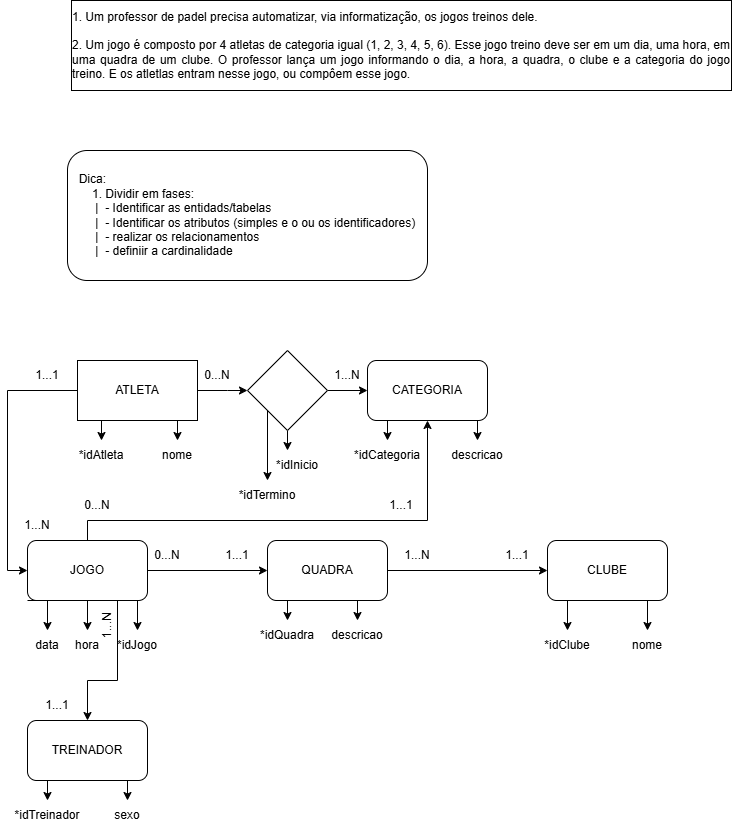

The diagram above was exported from draw.io. Its source (the exported page's mxGraphModel, read from the mxfile embedded in the PNG):
<mxGraphModel dx="1426" dy="777" grid="1" gridSize="10" guides="1" tooltips="1" connect="1" arrows="1" fold="1" page="1" pageScale="1" pageWidth="827" pageHeight="1169" background="light-dark(#FFFFFF,#FFFFFF)" math="0" shadow="0">
  <root>
    <mxCell id="0" />
    <mxCell id="1" parent="0" />
    <mxCell id="MmsGqZsJVZQXHETTWTom-2" parent="1" style="rounded=0;whiteSpace=wrap;html=1;fillColor=light-dark(#FFFFFF,#FFFBFE);" value="&lt;div style=&quot;text-align: justify;&quot;&gt;&lt;div&gt;&lt;font style=&quot;color: light-dark(rgb(0, 0, 0), rgb(0, 0, 0));&quot;&gt;1. Um professor de padel precisa automatizar, via informatização, os jogos treinos dele.&lt;/font&gt;&lt;/div&gt;&lt;div&gt;&lt;font style=&quot;color: light-dark(rgb(0, 0, 0), rgb(0, 0, 0));&quot;&gt;&lt;br&gt;&lt;/font&gt;&lt;/div&gt;&lt;div&gt;&lt;font style=&quot;color: light-dark(rgb(0, 0, 0), rgb(0, 0, 0));&quot;&gt;2. Um jogo é composto por 4 atletas de categoria igual (1, 2, 3, 4, 5, 6). Esse jogo treino deve ser em um dia, uma hora, em uma quadra de um clube. O professor lança um jogo informando o dia, a hora, a quadra, o clube e a categoria do jogo treino. E os atletlas entram nesse jogo, ou compôem esse jogo.&lt;/font&gt;&lt;/div&gt;&lt;/div&gt;" vertex="1">
      <mxGeometry height="90" width="660" x="84" y="70" as="geometry" />
    </mxCell>
    <mxCell id="MmsGqZsJVZQXHETTWTom-4" parent="1" style="rounded=1;whiteSpace=wrap;html=1;fillColor=light-dark(#FFFFFF,#FFFFFF);" value="&lt;div style=&quot;text-align: justify;&quot;&gt;&lt;span style=&quot;background-color: transparent;&quot;&gt;&lt;font style=&quot;color: light-dark(rgb(0, 0, 0), rgb(0, 0, 0));&quot;&gt;Dica:&amp;nbsp;&lt;/font&gt;&lt;/span&gt;&lt;/div&gt;&lt;div style=&quot;text-align: justify;&quot;&gt;&lt;font style=&quot;color: light-dark(rgb(0, 0, 0), rgb(0, 0, 0));&quot;&gt;&amp;nbsp; &amp;nbsp; 1. Dividir em fases:&lt;/font&gt;&lt;/div&gt;&lt;div style=&quot;text-align: justify;&quot;&gt;&lt;font style=&quot;color: light-dark(rgb(0, 0, 0), rgb(0, 0, 0));&quot;&gt;&amp;nbsp; &amp;nbsp; &amp;nbsp;|&amp;nbsp; - Identificar as entidads/tabelas&lt;/font&gt;&lt;/div&gt;&lt;div style=&quot;text-align: justify;&quot;&gt;&lt;font style=&quot;color: light-dark(rgb(0, 0, 0), rgb(0, 0, 0));&quot;&gt;&amp;nbsp; &amp;nbsp; &amp;nbsp;|&amp;nbsp; - Identificar os atributos (simples e o ou os identificadores)&lt;/font&gt;&lt;/div&gt;&lt;div style=&quot;text-align: justify;&quot;&gt;&lt;font style=&quot;color: light-dark(rgb(0, 0, 0), rgb(0, 0, 0));&quot;&gt;&amp;nbsp; &amp;nbsp; &amp;nbsp;|&amp;nbsp; - realizar os relacionamentos&lt;/font&gt;&lt;/div&gt;&lt;div style=&quot;text-align: justify;&quot;&gt;&lt;font style=&quot;color: light-dark(rgb(0, 0, 0), rgb(0, 0, 0));&quot;&gt;&amp;nbsp; &amp;nbsp; &amp;nbsp;|&amp;nbsp; - definiir a cardinalidade&lt;/font&gt;&lt;/div&gt;" vertex="1">
      <mxGeometry height="130" width="360" x="80" y="220" as="geometry" />
    </mxCell>
    <mxCell id="WXeeydZ3wrQSdPj39co7-20" edge="1" parent="1" source="WXeeydZ3wrQSdPj39co7-12" style="edgeStyle=orthogonalEdgeStyle;rounded=0;orthogonalLoop=1;jettySize=auto;html=1;exitX=0.75;exitY=1;exitDx=0;exitDy=0;entryX=0.5;entryY=0;entryDx=0;entryDy=0;strokeColor=light-dark(#000000,#000000);" target="WXeeydZ3wrQSdPj39co7-19">
      <mxGeometry relative="1" as="geometry" />
    </mxCell>
    <mxCell id="WXeeydZ3wrQSdPj39co7-21" edge="1" parent="1" source="WXeeydZ3wrQSdPj39co7-12" style="edgeStyle=orthogonalEdgeStyle;rounded=0;orthogonalLoop=1;jettySize=auto;html=1;exitX=0.25;exitY=1;exitDx=0;exitDy=0;entryX=0.5;entryY=0;entryDx=0;entryDy=0;strokeColor=light-dark(#000000,#000000);" target="WXeeydZ3wrQSdPj39co7-18">
      <mxGeometry relative="1" as="geometry" />
    </mxCell>
    <mxCell id="WXeeydZ3wrQSdPj39co7-28" edge="1" parent="1" source="WXeeydZ3wrQSdPj39co7-12" style="edgeStyle=orthogonalEdgeStyle;rounded=0;orthogonalLoop=1;jettySize=auto;html=1;exitX=1;exitY=0.5;exitDx=0;exitDy=0;entryX=0;entryY=1;entryDx=0;entryDy=0;strokeColor=light-dark(#000000,#000000);" target="WXeeydZ3wrQSdPj39co7-25">
      <mxGeometry relative="1" as="geometry" />
    </mxCell>
    <mxCell id="WXeeydZ3wrQSdPj39co7-31" edge="1" parent="1" source="WXeeydZ3wrQSdPj39co7-12" style="edgeStyle=orthogonalEdgeStyle;rounded=0;orthogonalLoop=1;jettySize=auto;html=1;strokeColor=light-dark(#000000,#000000);" target="WXeeydZ3wrQSdPj39co7-26" value="">
      <mxGeometry relative="1" as="geometry">
        <Array as="points">
          <mxPoint x="240" y="460" />
          <mxPoint x="240" y="460" />
        </Array>
      </mxGeometry>
    </mxCell>
    <mxCell id="WXeeydZ3wrQSdPj39co7-67" edge="1" parent="1" source="WXeeydZ3wrQSdPj39co7-12" style="edgeStyle=orthogonalEdgeStyle;rounded=0;orthogonalLoop=1;jettySize=auto;html=1;exitX=0;exitY=0.5;exitDx=0;exitDy=0;entryX=0;entryY=0.5;entryDx=0;entryDy=0;" target="WXeeydZ3wrQSdPj39co7-40">
      <mxGeometry relative="1" as="geometry" />
    </mxCell>
    <mxCell id="WXeeydZ3wrQSdPj39co7-12" parent="1" style="whiteSpace=wrap;html=1;strokeColor=light-dark(#000000,#000000);fillColor=light-dark(#FFFFFF,#FFFFFF);" value="&lt;font style=&quot;color: light-dark(rgb(0, 0, 0), rgb(0, 0, 0));&quot;&gt;ATLETA&lt;/font&gt;" vertex="1">
      <mxGeometry height="60" width="120" x="90" y="430" as="geometry" />
    </mxCell>
    <mxCell id="WXeeydZ3wrQSdPj39co7-16" edge="1" parent="1" source="WXeeydZ3wrQSdPj39co7-13" style="edgeStyle=orthogonalEdgeStyle;rounded=0;orthogonalLoop=1;jettySize=auto;html=1;exitX=0.75;exitY=1;exitDx=0;exitDy=0;entryX=0.5;entryY=0;entryDx=0;entryDy=0;strokeColor=light-dark(#000000,#000000);" target="WXeeydZ3wrQSdPj39co7-15">
      <mxGeometry relative="1" as="geometry" />
    </mxCell>
    <mxCell id="WXeeydZ3wrQSdPj39co7-17" edge="1" parent="1" source="WXeeydZ3wrQSdPj39co7-13" style="edgeStyle=orthogonalEdgeStyle;rounded=0;orthogonalLoop=1;jettySize=auto;html=1;exitX=0.25;exitY=1;exitDx=0;exitDy=0;entryX=0.5;entryY=0;entryDx=0;entryDy=0;strokeColor=light-dark(#000000,#000000);" target="WXeeydZ3wrQSdPj39co7-14">
      <mxGeometry relative="1" as="geometry" />
    </mxCell>
    <mxCell id="WXeeydZ3wrQSdPj39co7-13" parent="1" style="rounded=1;whiteSpace=wrap;html=1;strokeColor=light-dark(#000000,#FFFFFF);fillColor=light-dark(#FFFFFF,#FFFFFF);" value="&lt;font style=&quot;color: light-dark(rgb(0, 0, 0), rgb(0, 0, 0));&quot;&gt;CATEGORIA&lt;/font&gt;" vertex="1">
      <mxGeometry height="60" width="120" x="380" y="430" as="geometry" />
    </mxCell>
    <mxCell id="WXeeydZ3wrQSdPj39co7-14" parent="1" style="text;html=1;whiteSpace=wrap;strokeColor=none;fillColor=none;align=center;verticalAlign=middle;rounded=0;" value="&lt;font style=&quot;color: light-dark(rgb(0, 0, 0), rgb(0, 0, 0));&quot;&gt;*idCategoria&lt;/font&gt;" vertex="1">
      <mxGeometry height="30" width="60" x="370" y="510" as="geometry" />
    </mxCell>
    <mxCell id="WXeeydZ3wrQSdPj39co7-15" parent="1" style="text;html=1;whiteSpace=wrap;strokeColor=none;fillColor=none;align=center;verticalAlign=middle;rounded=0;" value="&lt;font style=&quot;color: light-dark(rgb(0, 0, 0), rgb(0, 0, 0));&quot;&gt;descricao&lt;/font&gt;" vertex="1">
      <mxGeometry height="30" width="60" x="460" y="510" as="geometry" />
    </mxCell>
    <mxCell id="WXeeydZ3wrQSdPj39co7-18" parent="1" style="text;html=1;whiteSpace=wrap;strokeColor=none;fillColor=none;align=center;verticalAlign=middle;rounded=0;" value="&lt;font style=&quot;color: light-dark(rgb(0, 0, 0), rgb(0, 0, 0));&quot;&gt;*idAtleta&lt;/font&gt;" vertex="1">
      <mxGeometry height="30" width="60" x="84" y="510" as="geometry" />
    </mxCell>
    <mxCell id="WXeeydZ3wrQSdPj39co7-19" parent="1" style="text;html=1;whiteSpace=wrap;strokeColor=none;fillColor=none;align=center;verticalAlign=middle;rounded=0;" value="&lt;font style=&quot;color: light-dark(rgb(0, 0, 0), rgb(0, 0, 0));&quot;&gt;nome&lt;/font&gt;" vertex="1">
      <mxGeometry height="30" width="60" x="160" y="510" as="geometry" />
    </mxCell>
    <mxCell id="WXeeydZ3wrQSdPj39co7-24" parent="1" style="text;html=1;whiteSpace=wrap;strokeColor=none;fillColor=none;align=center;verticalAlign=middle;rounded=0;" value="&lt;font style=&quot;color: light-dark(rgb(0, 0, 0), rgb(0, 0, 0));&quot;&gt;1...N&lt;/font&gt;" vertex="1">
      <mxGeometry height="30" width="60" x="330" y="430" as="geometry" />
    </mxCell>
    <mxCell id="WXeeydZ3wrQSdPj39co7-25" parent="1" style="text;html=1;whiteSpace=wrap;strokeColor=none;fillColor=none;align=center;verticalAlign=middle;rounded=0;" value="&lt;font style=&quot;color: light-dark(rgb(0, 0, 0), rgb(0, 0, 0));&quot;&gt;0...N&lt;/font&gt;" vertex="1">
      <mxGeometry height="30" width="60" x="200" y="430" as="geometry" />
    </mxCell>
    <mxCell id="WXeeydZ3wrQSdPj39co7-33" edge="1" parent="1" source="WXeeydZ3wrQSdPj39co7-26" style="edgeStyle=orthogonalEdgeStyle;rounded=0;orthogonalLoop=1;jettySize=auto;html=1;exitX=0;exitY=1;exitDx=0;exitDy=0;entryX=0.5;entryY=0;entryDx=0;entryDy=0;strokeColor=light-dark(#000000,#000000);" target="WXeeydZ3wrQSdPj39co7-34">
      <mxGeometry relative="1" as="geometry">
        <mxPoint x="280" y="520" as="targetPoint" />
      </mxGeometry>
    </mxCell>
    <mxCell id="WXeeydZ3wrQSdPj39co7-35" edge="1" parent="1" source="WXeeydZ3wrQSdPj39co7-26" style="edgeStyle=orthogonalEdgeStyle;rounded=0;orthogonalLoop=1;jettySize=auto;html=1;exitX=0.5;exitY=1;exitDx=0;exitDy=0;strokeColor=light-dark(#000000,#000000);">
      <mxGeometry relative="1" as="geometry">
        <mxPoint x="300" y="520" as="targetPoint" />
      </mxGeometry>
    </mxCell>
    <mxCell id="WXeeydZ3wrQSdPj39co7-39" edge="1" parent="1" source="WXeeydZ3wrQSdPj39co7-26" style="edgeStyle=orthogonalEdgeStyle;rounded=0;orthogonalLoop=1;jettySize=auto;html=1;exitX=1;exitY=0.5;exitDx=0;exitDy=0;entryX=0;entryY=0.5;entryDx=0;entryDy=0;strokeColor=light-dark(#000000,#000000);" target="WXeeydZ3wrQSdPj39co7-13">
      <mxGeometry relative="1" as="geometry" />
    </mxCell>
    <mxCell id="WXeeydZ3wrQSdPj39co7-26" parent="1" style="rhombus;whiteSpace=wrap;html=1;strokeColor=light-dark(#000000,#000000);fillColor=light-dark(#FFFFFF,#FFFFFF);" value="" vertex="1">
      <mxGeometry height="80" width="80" x="260" y="420" as="geometry" />
    </mxCell>
    <mxCell id="WXeeydZ3wrQSdPj39co7-34" parent="1" style="text;html=1;whiteSpace=wrap;strokeColor=none;fillColor=none;align=center;verticalAlign=middle;rounded=0;" value="&lt;font style=&quot;color: light-dark(rgb(0, 0, 0), rgb(0, 0, 0));&quot;&gt;*idTermino&lt;/font&gt;" vertex="1">
      <mxGeometry height="30" width="60" x="250" y="550" as="geometry" />
    </mxCell>
    <mxCell id="WXeeydZ3wrQSdPj39co7-36" parent="1" style="text;html=1;whiteSpace=wrap;strokeColor=none;fillColor=none;align=center;verticalAlign=middle;rounded=0;" value="&lt;font style=&quot;color: light-dark(rgb(0, 0, 0), rgb(0, 0, 0));&quot;&gt;*idInicio&lt;/font&gt;" vertex="1">
      <mxGeometry height="30" width="60" x="280" y="520" as="geometry" />
    </mxCell>
    <mxCell id="WXeeydZ3wrQSdPj39co7-46" edge="1" parent="1" source="WXeeydZ3wrQSdPj39co7-40" style="edgeStyle=orthogonalEdgeStyle;rounded=0;orthogonalLoop=1;jettySize=auto;html=1;exitX=0.75;exitY=1;exitDx=0;exitDy=0;entryX=0.5;entryY=0;entryDx=0;entryDy=0;" target="WXeeydZ3wrQSdPj39co7-44">
      <mxGeometry relative="1" as="geometry" />
    </mxCell>
    <mxCell id="WXeeydZ3wrQSdPj39co7-47" edge="1" parent="1" source="WXeeydZ3wrQSdPj39co7-40" style="edgeStyle=orthogonalEdgeStyle;rounded=0;orthogonalLoop=1;jettySize=auto;html=1;exitX=0.5;exitY=1;exitDx=0;exitDy=0;entryX=0.5;entryY=0;entryDx=0;entryDy=0;" target="WXeeydZ3wrQSdPj39co7-42">
      <mxGeometry relative="1" as="geometry" />
    </mxCell>
    <mxCell id="WXeeydZ3wrQSdPj39co7-48" edge="1" parent="1" source="WXeeydZ3wrQSdPj39co7-40" style="edgeStyle=orthogonalEdgeStyle;rounded=0;orthogonalLoop=1;jettySize=auto;html=1;exitX=0;exitY=1;exitDx=0;exitDy=0;entryX=0.5;entryY=0;entryDx=0;entryDy=0;" target="WXeeydZ3wrQSdPj39co7-43">
      <mxGeometry relative="1" as="geometry" />
    </mxCell>
    <mxCell id="WXeeydZ3wrQSdPj39co7-53" edge="1" parent="1" source="WXeeydZ3wrQSdPj39co7-40" style="edgeStyle=orthogonalEdgeStyle;rounded=0;orthogonalLoop=1;jettySize=auto;html=1;" target="WXeeydZ3wrQSdPj39co7-49">
      <mxGeometry relative="1" as="geometry" />
    </mxCell>
    <mxCell id="WXeeydZ3wrQSdPj39co7-70" edge="1" parent="1" source="WXeeydZ3wrQSdPj39co7-40" style="edgeStyle=orthogonalEdgeStyle;rounded=0;orthogonalLoop=1;jettySize=auto;html=1;entryX=0.5;entryY=1;entryDx=0;entryDy=0;" target="WXeeydZ3wrQSdPj39co7-13">
      <mxGeometry relative="1" as="geometry">
        <Array as="points">
          <mxPoint x="100" y="590" />
          <mxPoint x="440" y="590" />
        </Array>
        <mxPoint x="440" y="530" as="targetPoint" />
      </mxGeometry>
    </mxCell>
    <mxCell id="WXeeydZ3wrQSdPj39co7-82" edge="1" parent="1" source="WXeeydZ3wrQSdPj39co7-40" style="edgeStyle=orthogonalEdgeStyle;rounded=0;orthogonalLoop=1;jettySize=auto;html=1;exitX=0.75;exitY=1;exitDx=0;exitDy=0;entryX=0.5;entryY=0;entryDx=0;entryDy=0;" target="WXeeydZ3wrQSdPj39co7-76">
      <mxGeometry relative="1" as="geometry">
        <Array as="points">
          <mxPoint x="130" y="750" />
          <mxPoint x="100" y="750" />
        </Array>
        <mxPoint x="130" y="760" as="targetPoint" />
      </mxGeometry>
    </mxCell>
    <mxCell id="WXeeydZ3wrQSdPj39co7-40" parent="1" style="rounded=1;whiteSpace=wrap;html=1;align=center;verticalAlign=middle;fontFamily=Helvetica;fontSize=12;fontColor=default;fillColor=none;gradientColor=none;strokeColor=light-dark(#000000,#000000);" value="&lt;font style=&quot;color: light-dark(rgb(0, 0, 0), rgb(0, 0, 0));&quot;&gt;JOGO&lt;/font&gt;" vertex="1">
      <mxGeometry height="60" width="120" x="40" y="610" as="geometry" />
    </mxCell>
    <mxCell id="WXeeydZ3wrQSdPj39co7-42" parent="1" style="text;html=1;whiteSpace=wrap;strokeColor=none;fillColor=none;align=center;verticalAlign=middle;rounded=0;" value="hora" vertex="1">
      <mxGeometry height="30" width="60" x="70" y="700" as="geometry" />
    </mxCell>
    <mxCell id="WXeeydZ3wrQSdPj39co7-43" parent="1" style="text;html=1;whiteSpace=wrap;strokeColor=none;fillColor=none;align=center;verticalAlign=middle;rounded=0;" value="data" vertex="1">
      <mxGeometry height="30" width="60" x="30" y="700" as="geometry" />
    </mxCell>
    <mxCell id="WXeeydZ3wrQSdPj39co7-44" parent="1" style="text;html=1;whiteSpace=wrap;strokeColor=none;fillColor=none;align=center;verticalAlign=middle;rounded=0;" value="*idJogo" vertex="1">
      <mxGeometry height="30" width="60" x="120" y="700" as="geometry" />
    </mxCell>
    <mxCell id="WXeeydZ3wrQSdPj39co7-54" edge="1" parent="1" source="WXeeydZ3wrQSdPj39co7-49" style="edgeStyle=orthogonalEdgeStyle;rounded=0;orthogonalLoop=1;jettySize=auto;html=1;entryX=0;entryY=0.5;entryDx=0;entryDy=0;" target="WXeeydZ3wrQSdPj39co7-52">
      <mxGeometry relative="1" as="geometry" />
    </mxCell>
    <mxCell id="WXeeydZ3wrQSdPj39co7-60" edge="1" parent="1" source="WXeeydZ3wrQSdPj39co7-49" style="edgeStyle=orthogonalEdgeStyle;rounded=0;orthogonalLoop=1;jettySize=auto;html=1;exitX=0.25;exitY=1;exitDx=0;exitDy=0;entryX=0.5;entryY=0;entryDx=0;entryDy=0;" target="WXeeydZ3wrQSdPj39co7-50">
      <mxGeometry relative="1" as="geometry" />
    </mxCell>
    <mxCell id="WXeeydZ3wrQSdPj39co7-61" edge="1" parent="1" source="WXeeydZ3wrQSdPj39co7-49" style="edgeStyle=orthogonalEdgeStyle;rounded=0;orthogonalLoop=1;jettySize=auto;html=1;exitX=0.75;exitY=1;exitDx=0;exitDy=0;entryX=0.5;entryY=0;entryDx=0;entryDy=0;" target="WXeeydZ3wrQSdPj39co7-51">
      <mxGeometry relative="1" as="geometry" />
    </mxCell>
    <mxCell id="WXeeydZ3wrQSdPj39co7-49" parent="1" style="rounded=1;whiteSpace=wrap;html=1;" value="QUADRA" vertex="1">
      <mxGeometry height="60" width="120" x="280" y="610" as="geometry" />
    </mxCell>
    <mxCell id="WXeeydZ3wrQSdPj39co7-50" parent="1" style="text;html=1;whiteSpace=wrap;strokeColor=none;fillColor=none;align=center;verticalAlign=middle;rounded=0;" value="*idQuadra" vertex="1">
      <mxGeometry height="30" width="60" x="270" y="690" as="geometry" />
    </mxCell>
    <mxCell id="WXeeydZ3wrQSdPj39co7-51" parent="1" style="text;html=1;whiteSpace=wrap;strokeColor=none;fillColor=none;align=center;verticalAlign=middle;rounded=0;" value="descricao" vertex="1">
      <mxGeometry height="30" width="60" x="340" y="690" as="geometry" />
    </mxCell>
    <mxCell id="WXeeydZ3wrQSdPj39co7-58" edge="1" parent="1" source="WXeeydZ3wrQSdPj39co7-52" style="edgeStyle=orthogonalEdgeStyle;rounded=0;orthogonalLoop=1;jettySize=auto;html=1;exitX=0.25;exitY=1;exitDx=0;exitDy=0;entryX=0.5;entryY=0;entryDx=0;entryDy=0;" target="WXeeydZ3wrQSdPj39co7-55">
      <mxGeometry relative="1" as="geometry" />
    </mxCell>
    <mxCell id="WXeeydZ3wrQSdPj39co7-59" edge="1" parent="1" source="WXeeydZ3wrQSdPj39co7-52" style="edgeStyle=orthogonalEdgeStyle;rounded=0;orthogonalLoop=1;jettySize=auto;html=1;exitX=0.75;exitY=1;exitDx=0;exitDy=0;entryX=0.5;entryY=0;entryDx=0;entryDy=0;" target="WXeeydZ3wrQSdPj39co7-56">
      <mxGeometry relative="1" as="geometry" />
    </mxCell>
    <mxCell id="WXeeydZ3wrQSdPj39co7-52" parent="1" style="rounded=1;whiteSpace=wrap;html=1;" value="CLUBE" vertex="1">
      <mxGeometry height="60" width="120" x="560" y="610" as="geometry" />
    </mxCell>
    <mxCell id="WXeeydZ3wrQSdPj39co7-55" parent="1" style="text;html=1;whiteSpace=wrap;strokeColor=none;fillColor=none;align=center;verticalAlign=middle;rounded=0;" value="*idClube" vertex="1">
      <mxGeometry height="30" width="60" x="550" y="700" as="geometry" />
    </mxCell>
    <mxCell id="WXeeydZ3wrQSdPj39co7-56" parent="1" style="text;html=1;whiteSpace=wrap;strokeColor=none;fillColor=none;align=center;verticalAlign=middle;rounded=0;" value="nome" vertex="1">
      <mxGeometry height="30" width="60" x="630" y="700" as="geometry" />
    </mxCell>
    <mxCell id="WXeeydZ3wrQSdPj39co7-62" parent="1" style="text;html=1;whiteSpace=wrap;strokeColor=none;fillColor=none;align=center;verticalAlign=middle;rounded=0;" value="0...N" vertex="1">
      <mxGeometry height="30" width="60" x="150" y="610" as="geometry" />
    </mxCell>
    <mxCell id="WXeeydZ3wrQSdPj39co7-63" parent="1" style="text;html=1;whiteSpace=wrap;strokeColor=none;fillColor=none;align=center;verticalAlign=middle;rounded=0;" value="1...1" vertex="1">
      <mxGeometry height="30" width="60" x="220" y="610" as="geometry" />
    </mxCell>
    <mxCell id="WXeeydZ3wrQSdPj39co7-64" parent="1" style="text;html=1;whiteSpace=wrap;strokeColor=none;fillColor=none;align=center;verticalAlign=middle;rounded=0;" value="1...N" vertex="1">
      <mxGeometry height="30" width="60" x="400" y="610" as="geometry" />
    </mxCell>
    <mxCell id="WXeeydZ3wrQSdPj39co7-65" parent="1" style="text;html=1;whiteSpace=wrap;strokeColor=none;fillColor=none;align=center;verticalAlign=middle;rounded=0;" value="1...1" vertex="1">
      <mxGeometry height="30" width="60" x="500" y="610" as="geometry" />
    </mxCell>
    <mxCell id="WXeeydZ3wrQSdPj39co7-68" parent="1" style="text;html=1;whiteSpace=wrap;strokeColor=none;fillColor=none;align=center;verticalAlign=middle;rounded=0;" value="1...1" vertex="1">
      <mxGeometry height="30" width="60" x="30" y="430" as="geometry" />
    </mxCell>
    <mxCell id="WXeeydZ3wrQSdPj39co7-69" parent="1" style="text;html=1;whiteSpace=wrap;strokeColor=none;fillColor=none;align=center;verticalAlign=middle;rounded=0;" value="1...N" vertex="1">
      <mxGeometry height="30" width="60" x="20" y="580" as="geometry" />
    </mxCell>
    <mxCell id="WXeeydZ3wrQSdPj39co7-73" parent="1" style="text;html=1;whiteSpace=wrap;strokeColor=none;fillColor=none;align=center;verticalAlign=middle;rounded=0;" value="1...1" vertex="1">
      <mxGeometry height="30" width="60" x="384" y="560" as="geometry" />
    </mxCell>
    <mxCell id="WXeeydZ3wrQSdPj39co7-74" parent="1" style="text;html=1;whiteSpace=wrap;strokeColor=none;fillColor=none;align=center;verticalAlign=middle;rounded=0;" value="0...N" vertex="1">
      <mxGeometry height="30" width="60" x="80" y="560" as="geometry" />
    </mxCell>
    <mxCell id="WXeeydZ3wrQSdPj39co7-79" edge="1" parent="1" source="WXeeydZ3wrQSdPj39co7-76" style="edgeStyle=orthogonalEdgeStyle;rounded=0;orthogonalLoop=1;jettySize=auto;html=1;exitX=0.75;exitY=1;exitDx=0;exitDy=0;entryX=0.5;entryY=0;entryDx=0;entryDy=0;" target="WXeeydZ3wrQSdPj39co7-78">
      <mxGeometry relative="1" as="geometry" />
    </mxCell>
    <mxCell id="WXeeydZ3wrQSdPj39co7-80" edge="1" parent="1" source="WXeeydZ3wrQSdPj39co7-76" style="edgeStyle=orthogonalEdgeStyle;rounded=0;orthogonalLoop=1;jettySize=auto;html=1;exitX=0.25;exitY=1;exitDx=0;exitDy=0;entryX=0.5;entryY=0;entryDx=0;entryDy=0;" target="WXeeydZ3wrQSdPj39co7-77">
      <mxGeometry relative="1" as="geometry" />
    </mxCell>
    <mxCell id="WXeeydZ3wrQSdPj39co7-76" parent="1" style="rounded=1;whiteSpace=wrap;html=1;" value="TREINADOR" vertex="1">
      <mxGeometry height="60" width="120" x="40" y="790" as="geometry" />
    </mxCell>
    <mxCell id="WXeeydZ3wrQSdPj39co7-77" parent="1" style="text;html=1;whiteSpace=wrap;strokeColor=none;fillColor=none;align=center;verticalAlign=middle;rounded=0;" value="*idTreinador" vertex="1">
      <mxGeometry height="30" width="60" x="30" y="870" as="geometry" />
    </mxCell>
    <mxCell id="WXeeydZ3wrQSdPj39co7-78" parent="1" style="text;html=1;whiteSpace=wrap;strokeColor=none;fillColor=none;align=center;verticalAlign=middle;rounded=0;" value="sexo" vertex="1">
      <mxGeometry height="30" width="60" x="110" y="870" as="geometry" />
    </mxCell>
    <mxCell id="WXeeydZ3wrQSdPj39co7-83" parent="1" style="text;html=1;whiteSpace=wrap;strokeColor=none;fillColor=none;align=center;verticalAlign=middle;rounded=0;" value="1...1" vertex="1">
      <mxGeometry height="30" width="60" x="40" y="760" as="geometry" />
    </mxCell>
    <mxCell id="WXeeydZ3wrQSdPj39co7-84" parent="1" style="text;html=1;whiteSpace=wrap;strokeColor=none;fillColor=none;align=center;verticalAlign=middle;rounded=0;rotation=-90;" value="1...N" vertex="1">
      <mxGeometry height="30" width="60" x="90" y="680" as="geometry" />
    </mxCell>
  </root>
</mxGraphModel>